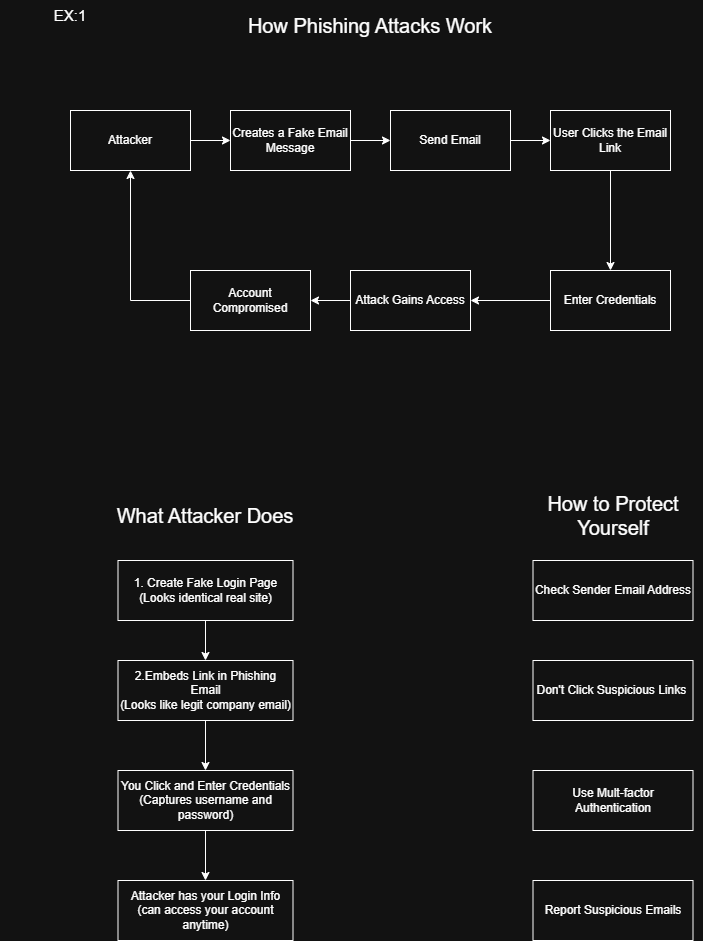

The diagram above was exported from draw.io. Its source (the exported page's mxGraphModel, read from the mxfile embedded in the PNG):
<mxGraphModel dx="1414" dy="743" grid="1" gridSize="10" guides="1" tooltips="1" connect="1" arrows="1" fold="1" page="1" pageScale="1" pageWidth="850" pageHeight="1100" math="0" shadow="0">
  <root>
    <mxCell id="0" />
    <mxCell id="1" parent="0" />
    <mxCell id="Qvwl2OlofDEM109otKPr-10" edge="1" parent="1" source="Qvwl2OlofDEM109otKPr-2" style="edgeStyle=orthogonalEdgeStyle;rounded=0;orthogonalLoop=1;jettySize=auto;html=1;exitX=1;exitY=0.5;exitDx=0;exitDy=0;entryX=0;entryY=0.5;entryDx=0;entryDy=0;" target="Qvwl2OlofDEM109otKPr-3">
      <mxGeometry relative="1" as="geometry" />
    </mxCell>
    <mxCell id="Qvwl2OlofDEM109otKPr-2" parent="1" style="rounded=0;whiteSpace=wrap;html=1;" value="Attacker" vertex="1">
      <mxGeometry height="60" width="120" x="80" y="200" as="geometry" />
    </mxCell>
    <mxCell id="Qvwl2OlofDEM109otKPr-11" edge="1" parent="1" source="Qvwl2OlofDEM109otKPr-3" style="edgeStyle=orthogonalEdgeStyle;rounded=0;orthogonalLoop=1;jettySize=auto;html=1;exitX=1;exitY=0.5;exitDx=0;exitDy=0;entryX=0;entryY=0.5;entryDx=0;entryDy=0;" target="Qvwl2OlofDEM109otKPr-5">
      <mxGeometry relative="1" as="geometry" />
    </mxCell>
    <mxCell id="Qvwl2OlofDEM109otKPr-3" parent="1" style="rounded=0;whiteSpace=wrap;html=1;" value="Creates a Fake Email Message" vertex="1">
      <mxGeometry height="60" width="120" x="240" y="200" as="geometry" />
    </mxCell>
    <mxCell id="Qvwl2OlofDEM109otKPr-12" edge="1" parent="1" source="Qvwl2OlofDEM109otKPr-5" style="edgeStyle=orthogonalEdgeStyle;rounded=0;orthogonalLoop=1;jettySize=auto;html=1;exitX=1;exitY=0.5;exitDx=0;exitDy=0;entryX=0;entryY=0.5;entryDx=0;entryDy=0;" target="Qvwl2OlofDEM109otKPr-6">
      <mxGeometry relative="1" as="geometry" />
    </mxCell>
    <mxCell id="Qvwl2OlofDEM109otKPr-5" parent="1" style="rounded=0;whiteSpace=wrap;html=1;" value="Send Email" vertex="1">
      <mxGeometry height="60" width="120" x="400" y="200" as="geometry" />
    </mxCell>
    <mxCell id="Qvwl2OlofDEM109otKPr-13" edge="1" parent="1" source="Qvwl2OlofDEM109otKPr-6" style="edgeStyle=orthogonalEdgeStyle;rounded=0;orthogonalLoop=1;jettySize=auto;html=1;exitX=0.5;exitY=1;exitDx=0;exitDy=0;entryX=0.5;entryY=0;entryDx=0;entryDy=0;" target="Qvwl2OlofDEM109otKPr-7">
      <mxGeometry relative="1" as="geometry" />
    </mxCell>
    <mxCell id="Qvwl2OlofDEM109otKPr-6" parent="1" style="rounded=0;whiteSpace=wrap;html=1;" value="User Clicks the Email Link" vertex="1">
      <mxGeometry height="60" width="120" x="560" y="200" as="geometry" />
    </mxCell>
    <mxCell id="Qvwl2OlofDEM109otKPr-14" edge="1" parent="1" source="Qvwl2OlofDEM109otKPr-7" style="edgeStyle=orthogonalEdgeStyle;rounded=0;orthogonalLoop=1;jettySize=auto;html=1;exitX=0;exitY=0.5;exitDx=0;exitDy=0;entryX=1;entryY=0.5;entryDx=0;entryDy=0;" target="Qvwl2OlofDEM109otKPr-8">
      <mxGeometry relative="1" as="geometry" />
    </mxCell>
    <mxCell id="Qvwl2OlofDEM109otKPr-7" parent="1" style="rounded=0;whiteSpace=wrap;html=1;" value="Enter Credentials" vertex="1">
      <mxGeometry height="60" width="120" x="560" y="360" as="geometry" />
    </mxCell>
    <mxCell id="Qvwl2OlofDEM109otKPr-15" edge="1" parent="1" source="Qvwl2OlofDEM109otKPr-8" style="edgeStyle=orthogonalEdgeStyle;rounded=0;orthogonalLoop=1;jettySize=auto;html=1;exitX=0;exitY=0.5;exitDx=0;exitDy=0;entryX=1;entryY=0.5;entryDx=0;entryDy=0;" target="Qvwl2OlofDEM109otKPr-9">
      <mxGeometry relative="1" as="geometry" />
    </mxCell>
    <mxCell id="Qvwl2OlofDEM109otKPr-8" parent="1" style="rounded=0;whiteSpace=wrap;html=1;" value="Attack Gains Access" vertex="1">
      <mxGeometry height="60" width="120" x="360" y="360" as="geometry" />
    </mxCell>
    <mxCell id="Qvwl2OlofDEM109otKPr-21" edge="1" parent="1" source="Qvwl2OlofDEM109otKPr-9" style="edgeStyle=orthogonalEdgeStyle;rounded=0;orthogonalLoop=1;jettySize=auto;html=1;exitX=0;exitY=0.5;exitDx=0;exitDy=0;entryX=0.5;entryY=1;entryDx=0;entryDy=0;" target="Qvwl2OlofDEM109otKPr-2">
      <mxGeometry relative="1" as="geometry" />
    </mxCell>
    <mxCell id="Qvwl2OlofDEM109otKPr-9" parent="1" style="rounded=0;whiteSpace=wrap;html=1;" value="Account Compromised" vertex="1">
      <mxGeometry height="60" width="120" x="200" y="360" as="geometry" />
    </mxCell>
    <mxCell id="Qvwl2OlofDEM109otKPr-16" parent="1" style="text;html=1;whiteSpace=wrap;strokeColor=none;fillColor=none;align=center;verticalAlign=middle;rounded=0;strokeWidth=2;fontSize=20;" value="How Phishing Attacks Work" vertex="1">
      <mxGeometry height="30" width="280" x="240" y="100" as="geometry" />
    </mxCell>
    <mxCell id="Qvwl2OlofDEM109otKPr-18" parent="1" style="text;html=1;whiteSpace=wrap;strokeColor=none;fillColor=none;align=center;verticalAlign=middle;rounded=0;" value="&lt;font style=&quot;font-size: 15px;&quot;&gt;EX:1&lt;/font&gt;" vertex="1">
      <mxGeometry height="30" width="60" x="50" y="90" as="geometry" />
    </mxCell>
    <mxCell id="kEpDfQxEvylh8z8eI822-1" parent="1" style="text;html=1;whiteSpace=wrap;strokeColor=none;fillColor=none;align=center;verticalAlign=middle;rounded=0;" value="&lt;span style=&quot;font-size: 20px;&quot;&gt;What Attacker Does&lt;/span&gt;" vertex="1">
      <mxGeometry height="30" width="410" x="10" y="590" as="geometry" />
    </mxCell>
    <mxCell id="kEpDfQxEvylh8z8eI822-2" edge="1" parent="1" source="kEpDfQxEvylh8z8eI822-3" style="edgeStyle=orthogonalEdgeStyle;rounded=0;orthogonalLoop=1;jettySize=auto;html=1;exitX=0.5;exitY=1;exitDx=0;exitDy=0;" target="kEpDfQxEvylh8z8eI822-5">
      <mxGeometry relative="1" as="geometry" />
    </mxCell>
    <mxCell id="kEpDfQxEvylh8z8eI822-3" parent="1" style="rounded=0;whiteSpace=wrap;html=1;" value="1. Create Fake Login Page&lt;div&gt;(Looks identical real site)&lt;/div&gt;" vertex="1">
      <mxGeometry height="60" width="175" x="127.5" y="650" as="geometry" />
    </mxCell>
    <mxCell id="kEpDfQxEvylh8z8eI822-4" edge="1" parent="1" source="kEpDfQxEvylh8z8eI822-5" style="edgeStyle=orthogonalEdgeStyle;rounded=0;orthogonalLoop=1;jettySize=auto;html=1;exitX=0.5;exitY=1;exitDx=0;exitDy=0;entryX=0.5;entryY=0;entryDx=0;entryDy=0;" target="kEpDfQxEvylh8z8eI822-7">
      <mxGeometry relative="1" as="geometry" />
    </mxCell>
    <mxCell id="kEpDfQxEvylh8z8eI822-5" parent="1" style="rounded=0;whiteSpace=wrap;html=1;" value="2.Embeds Link in Phishing Email&lt;div&gt;(Looks like legit company email)&lt;/div&gt;" vertex="1">
      <mxGeometry height="60" width="175" x="127.5" y="750" as="geometry" />
    </mxCell>
    <mxCell id="kEpDfQxEvylh8z8eI822-6" edge="1" parent="1" source="kEpDfQxEvylh8z8eI822-7" style="edgeStyle=orthogonalEdgeStyle;rounded=0;orthogonalLoop=1;jettySize=auto;html=1;exitX=0.5;exitY=1;exitDx=0;exitDy=0;" target="kEpDfQxEvylh8z8eI822-8">
      <mxGeometry relative="1" as="geometry" />
    </mxCell>
    <mxCell id="kEpDfQxEvylh8z8eI822-7" parent="1" style="rounded=0;whiteSpace=wrap;html=1;" value="You Click and Enter Credentials&lt;div&gt;(Captures username and password)&lt;/div&gt;" vertex="1">
      <mxGeometry height="60" width="175" x="127.5" y="860" as="geometry" />
    </mxCell>
    <mxCell id="kEpDfQxEvylh8z8eI822-8" parent="1" style="rounded=0;whiteSpace=wrap;html=1;" value="Attacker has your Login Info&lt;div&gt;(can access your account anytime)&lt;/div&gt;" vertex="1">
      <mxGeometry height="60" width="175" x="127.5" y="970" as="geometry" />
    </mxCell>
    <mxCell id="kEpDfQxEvylh8z8eI822-9" parent="1" style="rounded=0;whiteSpace=wrap;html=1;" value="Check Sender Email Address" vertex="1">
      <mxGeometry height="60" width="160" x="542.5" y="650" as="geometry" />
    </mxCell>
    <mxCell id="kEpDfQxEvylh8z8eI822-10" parent="1" style="rounded=0;whiteSpace=wrap;html=1;" value="Don't Click Suspicious Links&amp;nbsp;" vertex="1">
      <mxGeometry height="60" width="160" x="542.5" y="750" as="geometry" />
    </mxCell>
    <mxCell id="kEpDfQxEvylh8z8eI822-11" parent="1" style="rounded=0;whiteSpace=wrap;html=1;" value="Use Mult-factor Authentication" vertex="1">
      <mxGeometry height="60" width="160" x="542.5" y="860" as="geometry" />
    </mxCell>
    <mxCell id="kEpDfQxEvylh8z8eI822-12" parent="1" style="rounded=0;whiteSpace=wrap;html=1;" value="Report Suspicious Emails" vertex="1">
      <mxGeometry height="60" width="160" x="542.5" y="970" as="geometry" />
    </mxCell>
    <mxCell id="kEpDfQxEvylh8z8eI822-13" parent="1" style="text;html=1;whiteSpace=wrap;strokeColor=none;fillColor=none;align=center;verticalAlign=middle;rounded=0;" value="&lt;span style=&quot;font-size: 20px;&quot;&gt;How to Protect Yourself&lt;/span&gt;" vertex="1">
      <mxGeometry height="30" width="180" x="532.5" y="590" as="geometry" />
    </mxCell>
  </root>
</mxGraphModel>